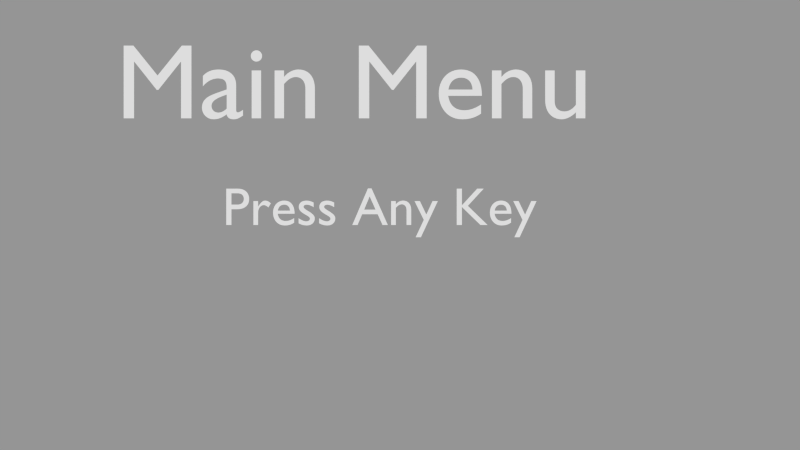 # Source: game.blend  (saved by Blender 2.71.0; exported with 4.5.12 LTS)
import bpy
from mathutils import Matrix  # noqa: F401  (used for matrix-valued properties, if any)

bpy.ops.wm.read_factory_settings(use_empty=True)
scene = bpy.context.scene
scene.name = 'MainMenu'

# ---- collections
col_collection_1_005 = bpy.data.collections.new('Collection 1.005'); scene.collection.children.link(col_collection_1_005)

# ---- cameras
cam_camera_003 = bpy.data.cameras.new('Camera.003')
cam_camera_003.type = 'ORTHO'
cam_camera_003.clip_end = 100.0
cam_camera_003.lens = 35.0
cam_camera_003.sensor_width = 32.0
cam_camera_003.sensor_height = 18.0
cam_camera_003.ortho_scale = 15.0
cam_camera_003.dof.focus_distance = 0.0
cam_camera_003.dof.aperture_fstop = 128.0

# ---- meshes
me_cube_003 = bpy.data.meshes.new('Cube.003')
me_cube_003.from_pydata([(-1.0, -1.0, -1.0), (-1.0, 1.0, -1.0), (1.0, 1.0, -1.0), (1.0, -1.0, -1.0), (-1.0, -1.0, 1.0), (-1.0, 1.0, 1.0), (1.0, 1.0, 1.0), (1.0, -1.0, 1.0)], [], [(4, 5, 1, 0), (5, 6, 2, 1), (6, 7, 3, 2), (7, 4, 0, 3), (0, 1, 2, 3), (7, 6, 5, 4)])
me_cube_003.use_remesh_preserve_volume = False
me_cube_003.use_remesh_preserve_attributes = False
me_cube_003.use_mirror_vertex_groups = False
me_cube_003.update()

# ---- curves / text
txt_text = bpy.data.curves.new('Text', 'FONT')
txt_text.dimensions = '2D'
txt_text.body = 'Press Any Key'
txt_text.use_path_clamp = True
txt_text.bevel_resolution = 0
txt_header = bpy.data.curves.new('Header', 'FONT')
txt_header.dimensions = '2D'
txt_header.body = 'Main Menu'
txt_header.use_path_clamp = True
txt_header.bevel_resolution = 0

# ---- objects
ob_text_001 = bpy.data.objects.new('Text.001', txt_text)
ob_menucontrol = bpy.data.objects.new('MenuControl', me_cube_003)
ob_text = bpy.data.objects.new('Text', txt_header)
ob_camera_003 = bpy.data.objects.new('Camera.003', cam_camera_003)

# ---- transforms, parenting, visibility, modifiers, constraints
ob_text_001.location = (-3.328, 0.0, 0.0)
ob_text_001.lineart.crease_threshold = 0.0
ob_menucontrol.location = (-4.328, 0.3, 0.0)
ob_menucontrol.scale = (0.5, 0.5, 0.5)
ob_menucontrol.hide_render = True
ob_menucontrol.lineart.crease_threshold = 0.0
ob_text.location = (-5.328, 2.0, 0.0)
ob_text.scale = (2.0, 2.0, 2.0)
ob_text.lineart.crease_threshold = 0.0
ob_camera_003.location = (0.0, 0.0, 11.8)
ob_camera_003.lineart.crease_threshold = 0.0

# ---- collection membership
col_collection_1_005.objects.link(ob_text_001)
col_collection_1_005.objects.link(ob_menucontrol)
col_collection_1_005.objects.link(ob_text)
col_collection_1_005.objects.link(ob_camera_003)

# ---- scene / render settings (as saved in the file)
scene.camera = ob_camera_003
scene.frame_start = 1; scene.frame_end = 250; scene.frame_set(1)
scene.render.engine = 'BLENDER_EEVEE_NEXT'
scene.render.image_settings.compression = 90
scene.render.image_settings.exr_codec = 'NONE'
scene.render.resolution_percentage = 50
scene.render.dither_intensity = 0.0
scene.render.line_thickness = 0.0
scene.cycles.use_denoising = False
scene.cycles.samples = 10
scene.cycles.sampling_pattern = 'TABULATED_SOBOL'
scene.cycles.light_sampling_threshold = 0.0
scene.cycles.use_adaptive_sampling = False
scene.cycles.use_light_tree = False
scene.cycles.blur_glossy = 0.0
scene.cycles.volume_bounces = 1
scene.cycles.pixel_filter_type = 'GAUSSIAN'
scene.cycles.sample_clamp_indirect = 0.0
scene.view_settings.view_transform = 'Standard'
bpy.context.view_layer.update()

# ---- added for rendering (the .blend has no usable light): sun + grey world if the file has none
light_auto_sun = bpy.data.lights.new('AutoSun', 'SUN')
light_auto_sun.energy = 3.0
light_auto_sun.angle = 0.0523599
ob_auto_sun = bpy.data.objects.new('AutoSun', light_auto_sun)
scene.collection.objects.link(ob_auto_sun)
ob_auto_sun.rotation_euler = (0.872665, 0.174533, 0.523599)
if scene.world is None:
    world_auto = bpy.data.worlds.new('AutoWorld')
    world_auto.color = (0.3, 0.3, 0.3)
    scene.world = world_auto
bpy.context.view_layer.update()
